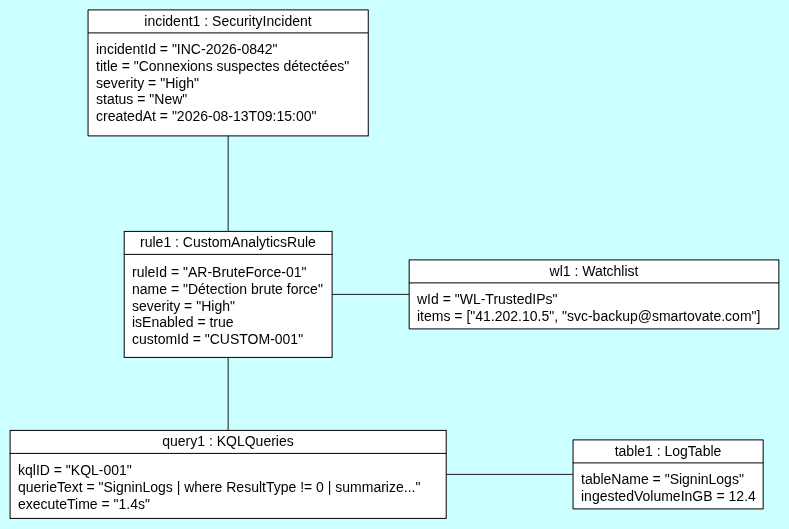

The diagram above was exported from draw.io. Its source (the exported page's mxGraphModel, read from the mxfile embedded in the PNG):
<mxGraphModel dx="1288" dy="723" grid="0" gridSize="10" guides="1" tooltips="1" connect="1" arrows="1" fold="1" page="1" pageScale="1" pageWidth="827" pageHeight="1169" background="light-dark(#CCFFFF,#121212)" math="0" shadow="0">
  <root>
    <mxCell id="0" />
    <mxCell id="1" parent="0" />
    <UserObject label="" plantUmlData="{&#10;  &quot;data&quot;: &quot;@startuml Cas2_ObjectDiagram\n\nobject \&quot;rule1 : CustomAnalyticsRule\&quot; as rule1 {\n  ruleId = \&quot;AR-BruteForce-01\&quot;\n  name = \&quot;Détection brute force\&quot;\n  severity = \&quot;High\&quot;\n  isEnabled = true\n  customId = \&quot;CUSTOM-001\&quot;\n}\n\nobject \&quot;query1 : KQLQueries\&quot; as query1 {\n  kqlID = \&quot;KQL-001\&quot;\n  querieText = \&quot;SigninLogs | where ResultType != 0 | summarize...\&quot;\n  executeTime = \&quot;1.4s\&quot;\n}\n\nobject \&quot;wl1 : Watchlist\&quot; as wl1 {\n  wId = \&quot;WL-TrustedIPs\&quot;\n  items = [\&quot;41.202.10.5\&quot;, \&quot;svc-backup@smartovate.com\&quot;]\n}\n\nobject \&quot;table1 : LogTable\&quot; as table1 {\n  tableName = \&quot;SigninLogs\&quot;\n  ingestedVolumeInGB = 12.4\n}\n\nobject \&quot;incident1 : SecurityIncident\&quot; as incident1 {\n  incidentId = \&quot;INC-2026-0842\&quot;\n  title = \&quot;Connexions suspectes détectées\&quot;\n  severity = \&quot;High\&quot;\n  status = \&quot;New\&quot;\n  createdAt = \&quot;2026-08-13T09:15:00\&quot;\n}\n\nrule1 -- query1\nrule1 -- wl1\nquery1 -- table1\nrule1 -- incident1\n\n@enduml&quot;,&#10;  &quot;config&quot;: null&#10;}" id="9RUz-wTTzaAVntscN6mN-1">
      <mxCell connectable="0" parent="1" style="group;transparentBounds=1;editIcon=1;lockedGroup=0;groupPadding=10;" vertex="1">
        <mxGeometry as="geometry" />
      </mxCell>
    </UserObject>
    <UserObject label="rule1 : CustomAnalyticsRule" plantUmlId="obj_0" plantUmlBaseStyle="swimlane;collapsible=0;startSize=23;rounded=0;whiteSpace=wrap;fontStyle=0;fontSize=14;align=center;fillColor=#F1F1F1;swimlaneFillColor=#F1F1F1;strokeColor=#181818;" plantUmlBaseValue="rule1 : CustomAnalyticsRule" id="9RUz-wTTzaAVntscN6mN-2">
      <mxCell parent="9RUz-wTTzaAVntscN6mN-1" style="swimlane;collapsible=0;startSize=23;rounded=0;whiteSpace=wrap;fontStyle=0;fontSize=14;align=center;swimlaneFillColor=default;" vertex="1">
        <mxGeometry height="126" width="207.90000000000003" x="154.1000000000002" y="381.5" as="geometry" />
      </mxCell>
    </UserObject>
    <UserObject label="ruleId = &quot;AR-BruteForce-01&quot;&#10;name = &quot;Détection brute force&quot;&#10;severity = &quot;High&quot;&#10;isEnabled = true&#10;customId = &quot;CUSTOM-001&quot;" plantUmlId="oattr_1" plantUmlBaseStyle="text;align=left;verticalAlign=top;spacingLeft=6;spacingTop=2;whiteSpace=wrap;fontSize=14;fillColor=none;strokeColor=none;" plantUmlBaseValue="ruleId = &quot;AR-BruteForce-01&quot;&#10;name = &quot;Détection brute force&quot;&#10;severity = &quot;High&quot;&#10;isEnabled = true&#10;customId = &quot;CUSTOM-001&quot;" id="9RUz-wTTzaAVntscN6mN-3">
      <mxCell parent="9RUz-wTTzaAVntscN6mN-2" style="text;align=left;verticalAlign=top;spacingLeft=6;spacingTop=2;whiteSpace=wrap;fontSize=14;fillColor=none;strokeColor=none;" vertex="1">
        <mxGeometry height="103" width="207.90000000000003" y="24.5" as="geometry" />
      </mxCell>
    </UserObject>
    <UserObject label="query1 : KQLQueries" plantUmlId="obj_2" plantUmlBaseStyle="swimlane;collapsible=0;startSize=23;rounded=0;whiteSpace=wrap;fontStyle=0;fontSize=14;align=center;fillColor=#F1F1F1;swimlaneFillColor=#F1F1F1;strokeColor=#181818;" plantUmlBaseValue="query1 : KQLQueries" id="9RUz-wTTzaAVntscN6mN-4">
      <mxCell parent="9RUz-wTTzaAVntscN6mN-1" style="swimlane;collapsible=0;startSize=23;rounded=0;whiteSpace=wrap;fontStyle=0;fontSize=14;align=center;swimlaneFillColor=default;gradientColor=none;" vertex="1">
        <mxGeometry height="88" width="436.1000000000002" x="40.000000000000014" y="580.5" as="geometry" />
      </mxCell>
    </UserObject>
    <UserObject label="kqlID = &quot;KQL-001&quot;&#10;querieText = &quot;SigninLogs | where ResultType != 0 | summarize...&quot;&#10;executeTime = &quot;1.4s&quot;" plantUmlId="oattr_3" plantUmlBaseStyle="text;align=left;verticalAlign=top;spacingLeft=6;spacingTop=2;whiteSpace=wrap;fontSize=14;fillColor=none;strokeColor=none;" plantUmlBaseValue="kqlID = &quot;KQL-001&quot;&#10;querieText = &quot;SigninLogs | where ResultType != 0 | summarize...&quot;&#10;executeTime = &quot;1.4s&quot;" id="9RUz-wTTzaAVntscN6mN-5">
      <mxCell parent="9RUz-wTTzaAVntscN6mN-4" style="text;align=left;verticalAlign=top;spacingLeft=6;spacingTop=2;whiteSpace=wrap;fontSize=14;fillColor=none;strokeColor=none;" vertex="1">
        <mxGeometry height="65" width="436.1000000000002" y="23" as="geometry" />
      </mxCell>
    </UserObject>
    <UserObject label="wl1 : Watchlist" plantUmlId="obj_4" plantUmlBaseStyle="swimlane;collapsible=0;startSize=23;rounded=0;whiteSpace=wrap;fontStyle=0;fontSize=14;align=center;fillColor=#F1F1F1;swimlaneFillColor=#F1F1F1;strokeColor=#181818;" plantUmlBaseValue="wl1 : Watchlist" id="9RUz-wTTzaAVntscN6mN-6">
      <mxCell parent="9RUz-wTTzaAVntscN6mN-1" style="swimlane;collapsible=0;startSize=23;rounded=0;whiteSpace=wrap;fontStyle=0;fontSize=14;align=center;swimlaneFillColor=default;" vertex="1">
        <mxGeometry height="69" width="369.7000000000001" x="439.0500000000001" y="410" as="geometry" />
      </mxCell>
    </UserObject>
    <UserObject label="wId = &quot;WL-TrustedIPs&quot;&#10;items = [&quot;41.202.10.5&quot;, &quot;svc-backup@smartovate.com&quot;]" plantUmlId="oattr_5" plantUmlBaseStyle="text;align=left;verticalAlign=top;spacingLeft=6;spacingTop=2;whiteSpace=wrap;fontSize=14;fillColor=none;strokeColor=none;" plantUmlBaseValue="wId = &quot;WL-TrustedIPs&quot;&#10;items = [&quot;41.202.10.5&quot;, &quot;svc-backup@smartovate.com&quot;]" id="9RUz-wTTzaAVntscN6mN-7">
      <mxCell parent="9RUz-wTTzaAVntscN6mN-6" style="text;align=left;verticalAlign=top;spacingLeft=6;spacingTop=2;whiteSpace=wrap;fontSize=14;fillColor=none;strokeColor=none;" vertex="1">
        <mxGeometry height="46" width="369.7000000000001" y="23" as="geometry" />
      </mxCell>
    </UserObject>
    <UserObject label="table1 : LogTable" plantUmlId="obj_6" plantUmlBaseStyle="swimlane;collapsible=0;startSize=23;rounded=0;whiteSpace=wrap;fontStyle=0;fontSize=14;align=center;fillColor=#F1F1F1;swimlaneFillColor=#F1F1F1;strokeColor=#181818;" plantUmlBaseValue="table1 : LogTable" id="9RUz-wTTzaAVntscN6mN-8">
      <mxCell parent="9RUz-wTTzaAVntscN6mN-1" style="swimlane;collapsible=0;startSize=23;rounded=0;whiteSpace=wrap;fontStyle=0;fontSize=14;align=center;swimlaneFillColor=default;" vertex="1">
        <mxGeometry height="69" width="190.10000000000002" x="602.9500000000003" y="590" as="geometry" />
      </mxCell>
    </UserObject>
    <UserObject label="tableName = &quot;SigninLogs&quot;&#10;ingestedVolumeInGB = 12.4" plantUmlId="oattr_7" plantUmlBaseStyle="text;align=left;verticalAlign=top;spacingLeft=6;spacingTop=2;whiteSpace=wrap;fontSize=14;fillColor=none;strokeColor=none;" plantUmlBaseValue="tableName = &quot;SigninLogs&quot;&#10;ingestedVolumeInGB = 12.4" id="9RUz-wTTzaAVntscN6mN-9">
      <mxCell parent="9RUz-wTTzaAVntscN6mN-8" style="text;align=left;verticalAlign=top;spacingLeft=6;spacingTop=2;whiteSpace=wrap;fontSize=14;fillColor=none;strokeColor=none;" vertex="1">
        <mxGeometry height="46" width="190.10000000000002" y="23" as="geometry" />
      </mxCell>
    </UserObject>
    <UserObject label="incident1 : SecurityIncident" plantUmlId="obj_8" plantUmlBaseStyle="swimlane;collapsible=0;startSize=23;rounded=0;whiteSpace=wrap;fontStyle=0;fontSize=14;align=center;fillColor=#F1F1F1;swimlaneFillColor=#F1F1F1;strokeColor=#181818;" plantUmlBaseValue="incident1 : SecurityIncident" id="9RUz-wTTzaAVntscN6mN-10">
      <mxCell parent="9RUz-wTTzaAVntscN6mN-1" style="swimlane;collapsible=0;startSize=23;rounded=0;whiteSpace=wrap;fontStyle=0;fontSize=14;align=center;swimlaneFillColor=default;" vertex="1">
        <mxGeometry height="126" width="280.20000000000005" x="117.95000000000034" y="160" as="geometry" />
      </mxCell>
    </UserObject>
    <UserObject label="incidentId = &quot;INC-2026-0842&quot;&#10;title = &quot;Connexions suspectes détectées&quot;&#10;severity = &quot;High&quot;&#10;status = &quot;New&quot;&#10;createdAt = &quot;2026-08-13T09:15:00&quot;" plantUmlId="oattr_9" plantUmlBaseStyle="text;align=left;verticalAlign=top;spacingLeft=6;spacingTop=2;whiteSpace=wrap;fontSize=14;fillColor=none;strokeColor=none;" plantUmlBaseValue="incidentId = &quot;INC-2026-0842&quot;&#10;title = &quot;Connexions suspectes détectées&quot;&#10;severity = &quot;High&quot;&#10;status = &quot;New&quot;&#10;createdAt = &quot;2026-08-13T09:15:00&quot;" id="9RUz-wTTzaAVntscN6mN-11">
      <mxCell parent="9RUz-wTTzaAVntscN6mN-10" style="text;align=left;verticalAlign=top;spacingLeft=6;spacingTop=2;whiteSpace=wrap;fontSize=14;fillColor=none;strokeColor=none;" vertex="1">
        <mxGeometry height="103" width="280.20000000000005" y="23" as="geometry" />
      </mxCell>
    </UserObject>
    <UserObject label="" plantUmlId="l_10" plantUmlBaseStyle="endArrow=none;strokeColor=#181818;fontColor=#000000;fontSize=12;html=1;rounded=0;" plantUmlBaseValue="" id="9RUz-wTTzaAVntscN6mN-12">
      <mxCell edge="1" parent="9RUz-wTTzaAVntscN6mN-1" source="9RUz-wTTzaAVntscN6mN-2" style="endArrow=none;strokeColor=#181818;fontColor=#000000;fontSize=12;html=1;rounded=0;" target="9RUz-wTTzaAVntscN6mN-4">
        <mxGeometry relative="1" as="geometry" />
      </mxCell>
    </UserObject>
    <UserObject label="" plantUmlId="l_11" plantUmlBaseStyle="endArrow=none;strokeColor=#181818;fontColor=#000000;fontSize=12;html=1;rounded=0;" plantUmlBaseValue="" id="9RUz-wTTzaAVntscN6mN-13">
      <mxCell edge="1" parent="9RUz-wTTzaAVntscN6mN-1" source="9RUz-wTTzaAVntscN6mN-2" style="endArrow=none;strokeColor=#181818;fontColor=#000000;fontSize=12;html=1;rounded=0;" target="9RUz-wTTzaAVntscN6mN-6">
        <mxGeometry relative="1" as="geometry" />
      </mxCell>
    </UserObject>
    <UserObject label="" plantUmlId="l_12" plantUmlBaseStyle="endArrow=none;strokeColor=#181818;fontColor=#000000;fontSize=12;html=1;rounded=0;" plantUmlBaseValue="" id="9RUz-wTTzaAVntscN6mN-14">
      <mxCell edge="1" parent="9RUz-wTTzaAVntscN6mN-1" source="9RUz-wTTzaAVntscN6mN-4" style="endArrow=none;strokeColor=#181818;fontColor=#000000;fontSize=12;html=1;rounded=0;" target="9RUz-wTTzaAVntscN6mN-8">
        <mxGeometry relative="1" as="geometry" />
      </mxCell>
    </UserObject>
    <UserObject label="" plantUmlId="l_13" plantUmlBaseStyle="endArrow=none;strokeColor=#181818;fontColor=#000000;fontSize=12;html=1;rounded=0;" plantUmlBaseValue="" id="9RUz-wTTzaAVntscN6mN-15">
      <mxCell edge="1" parent="9RUz-wTTzaAVntscN6mN-1" source="9RUz-wTTzaAVntscN6mN-2" style="endArrow=none;strokeColor=#181818;fontColor=#000000;fontSize=12;html=1;rounded=0;" target="9RUz-wTTzaAVntscN6mN-10">
        <mxGeometry relative="1" as="geometry" />
      </mxCell>
    </UserObject>
  </root>
</mxGraphModel>